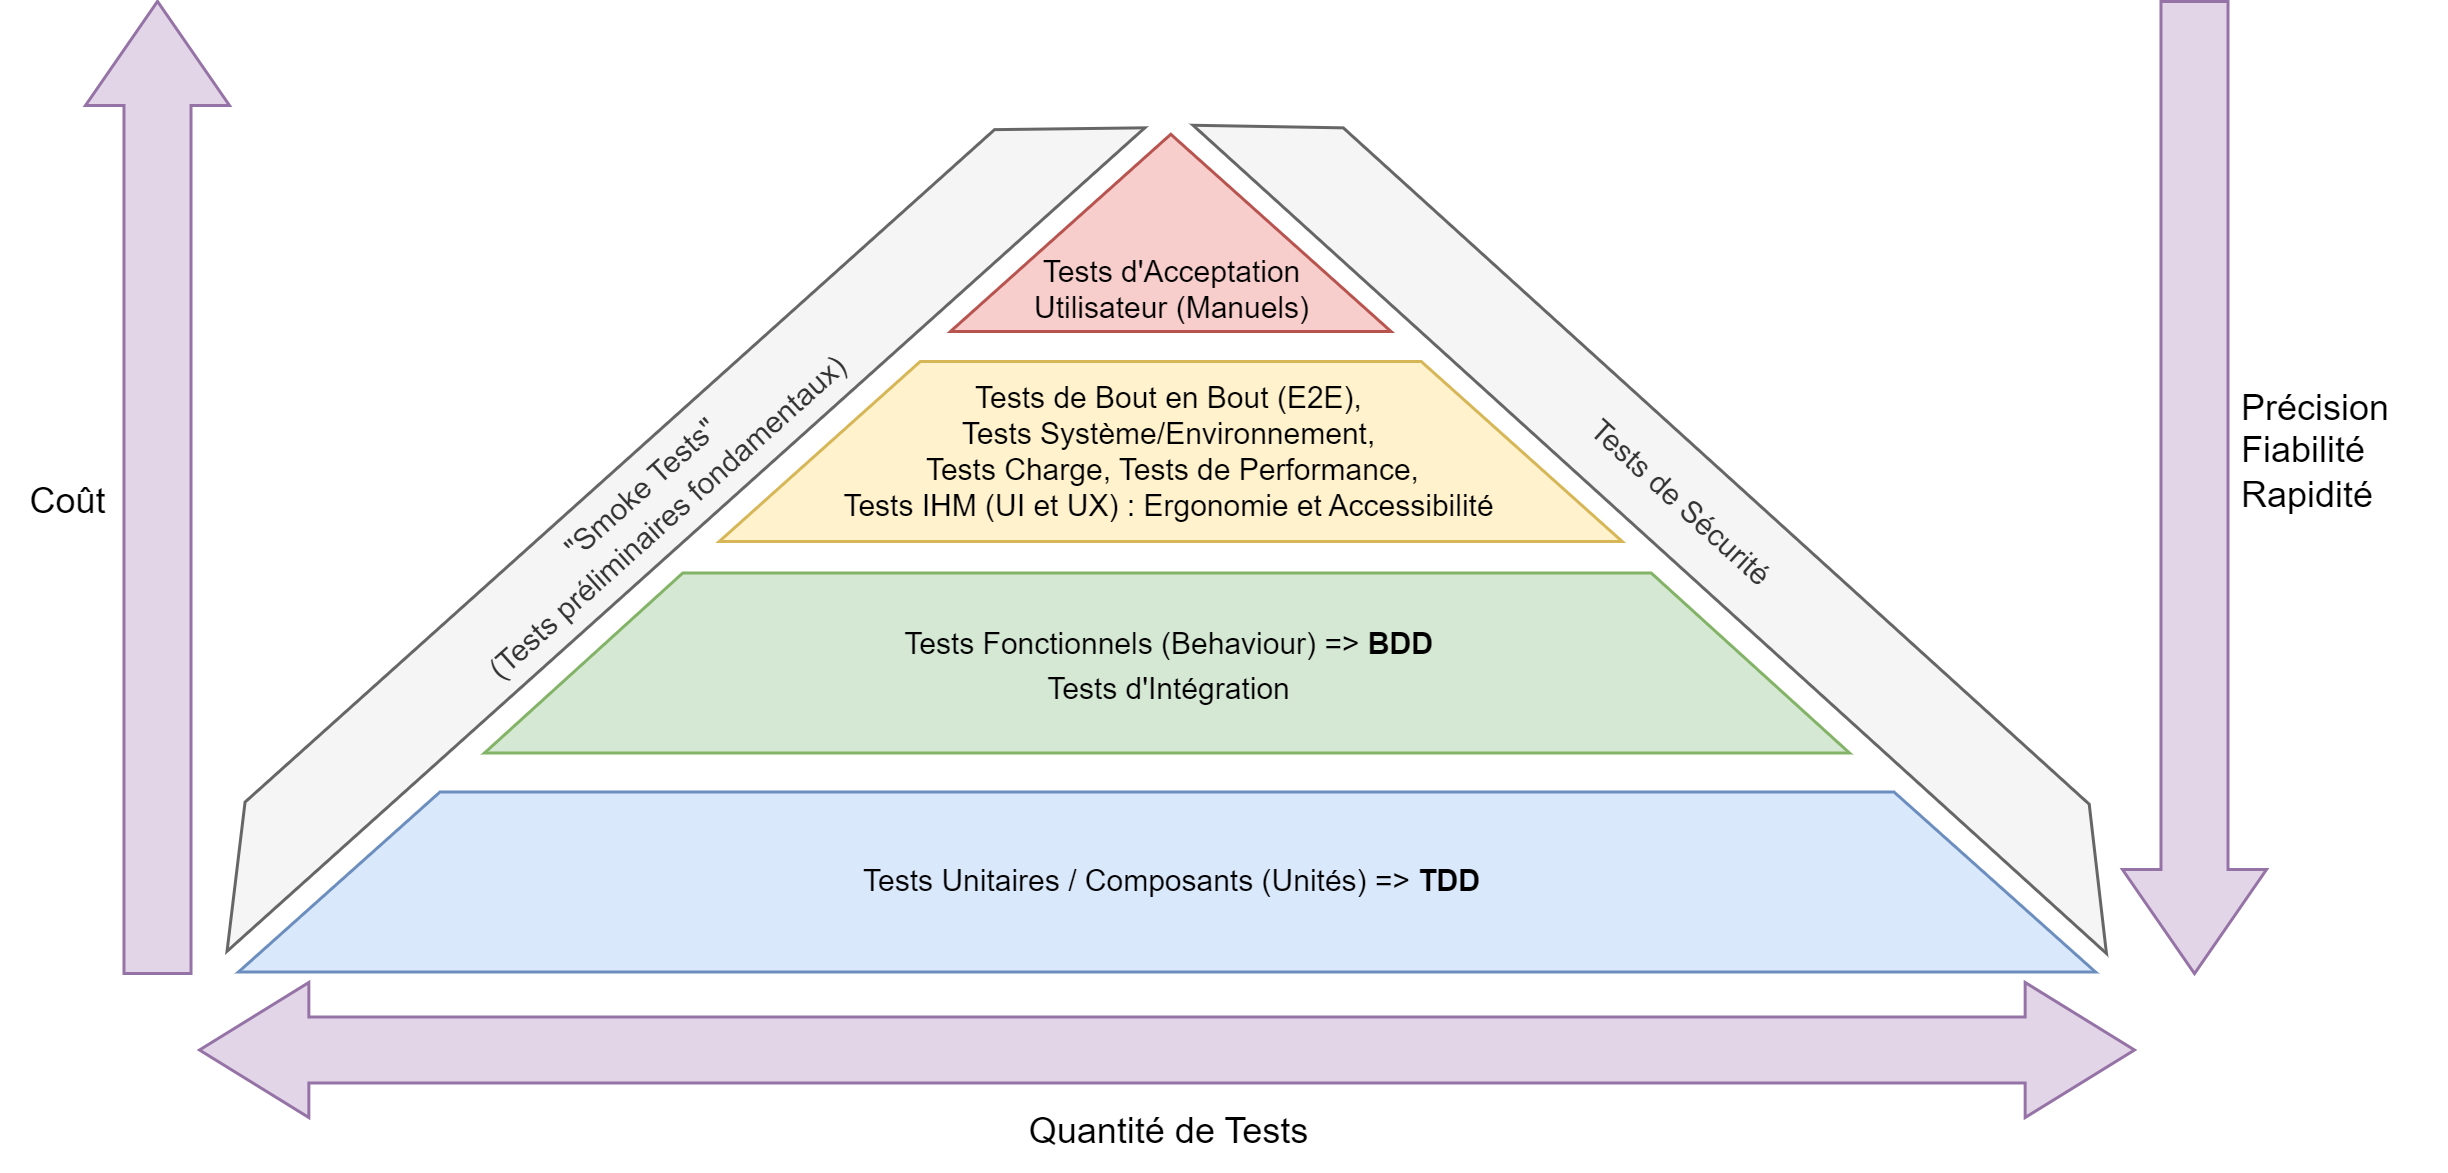

The diagram above was exported from draw.io. Its source (the exported page's mxGraphModel, read from the mxfile embedded in the PNG):
<mxGraphModel dx="1050" dy="565" grid="0" gridSize="10" guides="1" tooltips="1" connect="1" arrows="1" fold="1" page="1" pageScale="1" pageWidth="1169" pageHeight="827" math="0" shadow="0">
  <root>
    <mxCell id="0" />
    <mxCell id="1" parent="0" />
    <mxCell id="vl6xwPILEqUp3xUuUlRC-6" value="" style="triangle;whiteSpace=wrap;html=1;rotation=-90;movable=1;resizable=1;rotatable=1;deletable=1;editable=1;locked=0;connectable=1;fillColor=#f8cecc;strokeColor=#b85450;" parent="1" vertex="1">
      <mxGeometry x="558.88" y="93.7" width="65.74" height="146.87" as="geometry" />
    </mxCell>
    <mxCell id="vl6xwPILEqUp3xUuUlRC-7" value="" style="shape=trapezoid;perimeter=trapezoidPerimeter;whiteSpace=wrap;html=1;fixedSize=1;size=67.00001683728459;movable=1;resizable=1;rotatable=1;deletable=1;editable=1;locked=0;connectable=1;fillColor=#fff2cc;strokeColor=#d6b656;" parent="1" vertex="1">
      <mxGeometry x="441.25" y="210" width="301" height="60" as="geometry" />
    </mxCell>
    <mxCell id="vl6xwPILEqUp3xUuUlRC-8" value="" style="shape=trapezoid;perimeter=trapezoidPerimeter;whiteSpace=wrap;html=1;fixedSize=1;size=66.10344827586204;movable=1;resizable=1;rotatable=1;deletable=1;editable=1;locked=0;connectable=1;fillColor=#d5e8d4;strokeColor=#82b366;" parent="1" vertex="1">
      <mxGeometry x="363" y="280.5" width="455" height="60" as="geometry" />
    </mxCell>
    <mxCell id="vl6xwPILEqUp3xUuUlRC-9" value="" style="shape=trapezoid;perimeter=trapezoidPerimeter;whiteSpace=wrap;html=1;fixedSize=1;size=67.15518504175651;movable=1;resizable=1;rotatable=1;deletable=1;editable=1;locked=0;connectable=1;fillColor=#dae8fc;strokeColor=#6c8ebf;" parent="1" vertex="1">
      <mxGeometry x="281" y="353.5" width="619" height="60" as="geometry" />
    </mxCell>
    <mxCell id="vl6xwPILEqUp3xUuUlRC-12" value="Tests d'Acceptation&lt;div&gt;Utilisateur (Manuels)&lt;/div&gt;" style="text;html=1;align=center;verticalAlign=middle;resizable=0;points=[];autosize=1;strokeColor=none;fillColor=none;fontSize=10;" parent="1" vertex="1">
      <mxGeometry x="537" y="168" width="110" height="36" as="geometry" />
    </mxCell>
    <mxCell id="vl6xwPILEqUp3xUuUlRC-13" value="Tests de Bout en Bout (E2E),&lt;div&gt;&lt;div&gt;Tests Système/Environnement&lt;span style=&quot;background-color: initial;&quot;&gt;,&lt;/span&gt;&lt;/div&gt;&amp;nbsp;Tests&lt;span style=&quot;background-color: initial;&quot;&gt;&amp;nbsp;Charge, Tests de Performance,&lt;/span&gt;&lt;/div&gt;Tests IHM (UI et UX) : Ergonomie et Accessibilité" style="text;html=1;align=center;verticalAlign=middle;resizable=0;points=[];autosize=1;strokeColor=none;fillColor=none;fontSize=10;" parent="1" vertex="1">
      <mxGeometry x="473" y="210" width="235" height="60" as="geometry" />
    </mxCell>
    <mxCell id="vl6xwPILEqUp3xUuUlRC-14" value="&lt;span style=&quot;font-size: 10px;&quot;&gt;Tests Fonctionnels (Behaviour) =&amp;gt; &lt;b&gt;BDD&lt;/b&gt;&lt;/span&gt;&lt;div&gt;&lt;span style=&quot;font-size: 10px;&quot;&gt;Tests d'Intégration&lt;/span&gt;&lt;/div&gt;" style="text;html=1;align=center;verticalAlign=middle;resizable=0;points=[];autosize=1;strokeColor=none;fillColor=none;" parent="1" vertex="1">
      <mxGeometry x="494" y="290" width="194" height="41" as="geometry" />
    </mxCell>
    <mxCell id="vl6xwPILEqUp3xUuUlRC-22" value="&lt;span style=&quot;font-size: 10px;&quot;&gt;Tests Unitaires / Composants (Unités) =&amp;gt; &lt;b&gt;TDD&lt;/b&gt;&lt;/span&gt;" style="text;html=1;align=center;verticalAlign=middle;resizable=0;points=[];autosize=1;strokeColor=none;fillColor=none;" parent="1" vertex="1">
      <mxGeometry x="480" y="370" width="224" height="26" as="geometry" />
    </mxCell>
    <mxCell id="vl6xwPILEqUp3xUuUlRC-23" value="" style="shape=doubleArrow;whiteSpace=wrap;html=1;arrowWidth=0.48812297952586303;arrowSize=0.056508902616278896;fillColor=#e1d5e7;strokeColor=#9673a6;" parent="1" vertex="1">
      <mxGeometry x="268" y="417" width="645" height="45" as="geometry" />
    </mxCell>
    <mxCell id="vl6xwPILEqUp3xUuUlRC-24" value="Quantité de Tests" style="text;html=1;align=center;verticalAlign=middle;resizable=0;points=[];autosize=1;strokeColor=none;fillColor=none;" parent="1" vertex="1">
      <mxGeometry x="535" y="454" width="111" height="26" as="geometry" />
    </mxCell>
    <mxCell id="vl6xwPILEqUp3xUuUlRC-26" value="" style="shape=singleArrow;direction=south;whiteSpace=wrap;html=1;arrowWidth=0.4652769300672759;arrowSize=0.10699594756703283;rotation=0;fillColor=#e1d5e7;strokeColor=#9673a6;" parent="1" vertex="1">
      <mxGeometry x="909" y="90" width="48" height="324" as="geometry" />
    </mxCell>
    <mxCell id="vl6xwPILEqUp3xUuUlRC-27" value="" style="shape=singleArrow;direction=south;whiteSpace=wrap;html=1;arrowWidth=0.4652769300672759;arrowSize=0.10699594756703283;rotation=-180;fillColor=#e1d5e7;strokeColor=#9673a6;" parent="1" vertex="1">
      <mxGeometry x="230" y="90" width="48" height="324" as="geometry" />
    </mxCell>
    <mxCell id="vl6xwPILEqUp3xUuUlRC-29" value="&lt;span style=&quot;font-size: 10px; text-wrap: nowrap;&quot;&gt;&quot;Smoke Tests&quot;&lt;/span&gt;&lt;div style=&quot;font-size: 10px; text-wrap: nowrap;&quot;&gt;(&lt;span style=&quot;background-color: initial;&quot;&gt;Tests préliminaires fondamentaux)&lt;/span&gt;&lt;/div&gt;" style="shape=trapezoid;perimeter=trapezoidPerimeter;whiteSpace=wrap;html=1;fixedSize=1;rotation=-41.9;size=37.68405573141945;fillColor=#f5f5f5;fontColor=#333333;strokeColor=#666666;" parent="1" vertex="1">
      <mxGeometry x="213.62" y="240.57000000000002" width="411" height="33" as="geometry" />
    </mxCell>
    <mxCell id="vl6xwPILEqUp3xUuUlRC-30" value="&lt;span style=&quot;font-size: 10px; text-wrap: nowrap;&quot;&gt;Tests de Sécurité&lt;/span&gt;" style="shape=trapezoid;perimeter=trapezoidPerimeter;whiteSpace=wrap;html=1;fixedSize=1;rotation=42.2;size=37.68405573141945;fillColor=#f5f5f5;fontColor=#333333;strokeColor=#666666;" parent="1" vertex="1">
      <mxGeometry x="557" y="240.57000000000002" width="411" height="33" as="geometry" />
    </mxCell>
    <mxCell id="vl6xwPILEqUp3xUuUlRC-31" value="Coût" style="text;html=1;align=center;verticalAlign=middle;resizable=0;points=[];autosize=1;strokeColor=none;fillColor=none;rotation=0;" parent="1" vertex="1">
      <mxGeometry x="202" y="244.07" width="43" height="26" as="geometry" />
    </mxCell>
    <mxCell id="vl6xwPILEqUp3xUuUlRC-32" value="Précision&amp;nbsp;&lt;div&gt;Fiabilité&lt;/div&gt;&lt;div&gt;Rapidité&lt;/div&gt;" style="text;html=1;align=left;verticalAlign=middle;resizable=0;points=[];autosize=1;strokeColor=none;fillColor=none;rotation=0;" parent="1" vertex="1">
      <mxGeometry x="947" y="212.5" width="71" height="55" as="geometry" />
    </mxCell>
  </root>
</mxGraphModel>